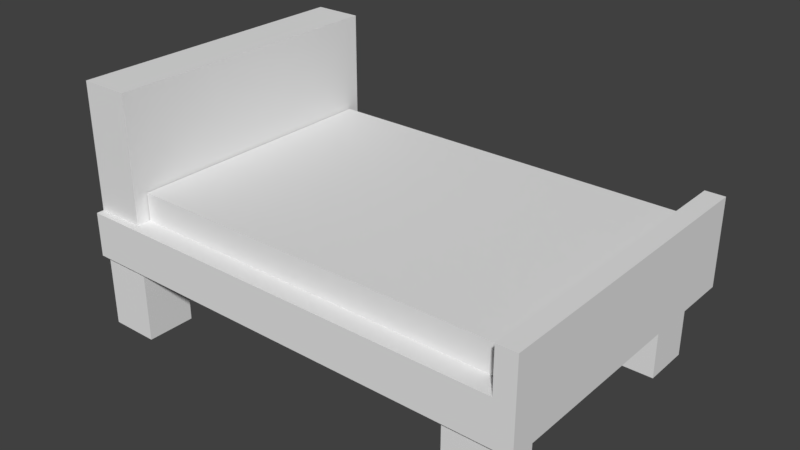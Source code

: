 # Source: bed.blend  (saved by Blender 2.79.0; exported with 4.5.12 LTS)
import bpy
from mathutils import Matrix  # noqa: F401  (used for matrix-valued properties, if any)

bpy.ops.wm.read_factory_settings(use_empty=True)
scene = bpy.context.scene
scene.name = 'Scene'

# ---- collections
col_collection_1 = bpy.data.collections.new('Collection 1'); scene.collection.children.link(col_collection_1)

# ---- world
world_world = bpy.data.worlds.new('World'); scene.world = world_world
world_world.color = (0.05088, 0.05088, 0.05088)
world_world.use_sun_shadow = False
world_world.sun_shadow_jitter_overblur = 0.0
world_world.cycles.sampling_method = 'MANUAL'

# ---- meshes
me_cube_001 = bpy.data.meshes.new('Cube.001')
me_cube_001.from_pydata([(-6.0, 2.0, 1.6), (-6.0, 2.0, 5.0), (-6.0, 3.0, 1.6), (-6.0, 3.0, 5.0), (-6.0, -2.0, 5.0), (-6.0, -2.0, 1.6), (-6.0, -3.0, 5.0), (-6.0, -3.0, 1.6), (-7.0, -2.0, 5.0), (-7.0, -2.0, 1.6), (-7.0, -3.0, 5.0), (-7.0, -3.0, 1.6), (2.0, -3.0, 0.0), (2.0, -3.0, 2.0), (2.0, -2.0, 0.0), (2.0, -2.0, 2.0), (2.0, 3.0, 2.0), (2.0, 3.0, 0.0), (2.0, 2.0, 2.0), (2.0, 2.0, 0.0), (-7.0, 2.0, 1.6), (-7.0, 2.0, 5.0), (-7.0, 3.0, 1.6), (-7.0, 3.0, 5.0), (1.0, -2.0, 2.0), (1.0, -2.0, 0.0), (1.0, -3.0, 2.0), (1.0, -3.0, 0.0), (1.0, 2.0, 0.0), (1.0, 2.0, 2.0), (1.0, 3.0, 0.0), (1.0, 3.0, 2.0), (-7.0, -3.15, 1.55), (-7.0, -3.15, 2.45), (-7.0, 3.15, 1.55), (-7.0, 3.15, 2.45), (2.0, -3.15, 1.55), (2.0, -3.15, 2.45), (2.0, 3.15, 1.55), (2.0, 3.15, 2.45), (2.4, 3.15, 2.45), (2.4, 3.15, 1.55), (2.4, -3.15, 1.55), (2.4, -3.15, 2.45), (2.0, 3.15, 3.35), (2.0, -3.15, 3.35), (2.4, 3.15, 3.35), (2.4, -3.15, 3.35), (-6.0, 3.0, 0.0), (-7.0, 3.0, 0.0), (-6.0, 2.0, 0.0), (-7.0, 2.0, 0.0), (-7.0, -3.0, 0.0), (-6.0, -3.0, 0.0), (-6.0, -2.0, 0.0), (-7.0, -2.0, 0.0), (-5.978, -2.724, 2.241), (-5.978, -2.724, 3.019), (-5.978, 2.724, 2.241), (-5.978, 2.724, 3.019), (1.94, -2.724, 2.241), (1.94, -2.724, 3.019), (1.94, 2.724, 2.241), (1.94, 2.724, 3.019)], [], [(2, 3, 1, 0), (0, 1, 4, 5), (22, 2, 48, 49), (3, 23, 21, 1), (4, 8, 10, 6), (9, 5, 54, 55), (7, 6, 10, 11), (5, 4, 6, 7), (8, 21, 20, 9), (11, 10, 8, 9), (14, 15, 13, 12), (12, 13, 26, 27), (25, 14, 12, 27), (15, 24, 26, 13), (16, 31, 29, 18), (30, 17, 19, 28), (19, 18, 29, 28), (17, 16, 18, 19), (20, 21, 23, 22), (22, 23, 3, 2), (25, 24, 15, 14), (27, 26, 24, 25), (28, 29, 31, 30), (30, 31, 16, 17), (32, 33, 35, 34), (34, 35, 39, 38), (37, 36, 42, 43), (36, 37, 33, 32), (34, 38, 36, 32), (39, 35, 33, 37), (41, 40, 43, 42), (36, 38, 41, 42), (43, 40, 46, 47), (38, 39, 40, 41), (44, 45, 47, 46), (39, 37, 45, 44), (40, 39, 44, 46), (37, 43, 47, 45), (1, 21, 8, 4), (49, 48, 50, 51), (55, 54, 53, 52), (7, 11, 52, 53), (20, 22, 49, 51), (2, 0, 50, 48), (5, 7, 53, 54), (11, 9, 55, 52), (0, 20, 51, 50), (58, 59, 63, 62), (60, 61, 57, 56), (58, 62, 60, 56), (63, 59, 57, 61), (58, 56, 57, 59), (62, 63, 61, 60)])
me_cube_001.use_remesh_preserve_volume = False
me_cube_001.use_remesh_preserve_attributes = False
me_cube_001.use_mirror_vertex_groups = False
me_cube_001.update()

# ---- objects
ob_cube = bpy.data.objects.new('Cube', me_cube_001)

# ---- transforms, parenting, visibility, modifiers, constraints
ob_cube.location = (0.0, 0.0, 0.0)
ob_cube.lineart.crease_threshold = 0.0

# ---- collection membership
col_collection_1.objects.link(ob_cube)

# ---- scene / render settings (as saved in the file)
scene.frame_start = 1; scene.frame_end = 250; scene.frame_set(1)
scene.render.engine = 'BLENDER_EEVEE_NEXT'
scene.render.resolution_percentage = 50
scene.render.dither_intensity = 0.0
scene.cycles.use_denoising = False
scene.cycles.samples = 128
scene.cycles.sampling_pattern = 'TABULATED_SOBOL'
scene.cycles.use_adaptive_sampling = False
scene.cycles.use_light_tree = False
scene.cycles.blur_glossy = 0.0
scene.cycles.sample_clamp_indirect = 0.0
scene.view_settings.view_transform = 'Standard'
bpy.context.view_layer.update()

# ---- added for rendering (the .blend has no active camera and no usable light): camera, sun
cam_auto = bpy.data.cameras.new('AutoCamera')
cam_auto.lens = 50.0
cam_auto.sensor_width = 36.0
cam_auto.clip_end = 1000.0
ob_auto_camera = bpy.data.objects.new('AutoCamera', cam_auto)
scene.collection.objects.link(ob_auto_camera)
ob_auto_camera.location = (9.14627, -13.7355, 11.657)
ob_auto_camera.rotation_euler = (1.09748, -7.21219e-08, 0.694738)
scene.camera = ob_auto_camera
light_auto_sun = bpy.data.lights.new('AutoSun', 'SUN')
light_auto_sun.energy = 3.0
light_auto_sun.angle = 0.0523599
ob_auto_sun = bpy.data.objects.new('AutoSun', light_auto_sun)
scene.collection.objects.link(ob_auto_sun)
ob_auto_sun.rotation_euler = (0.872665, 0.174533, 0.523599)
bpy.context.view_layer.update()
